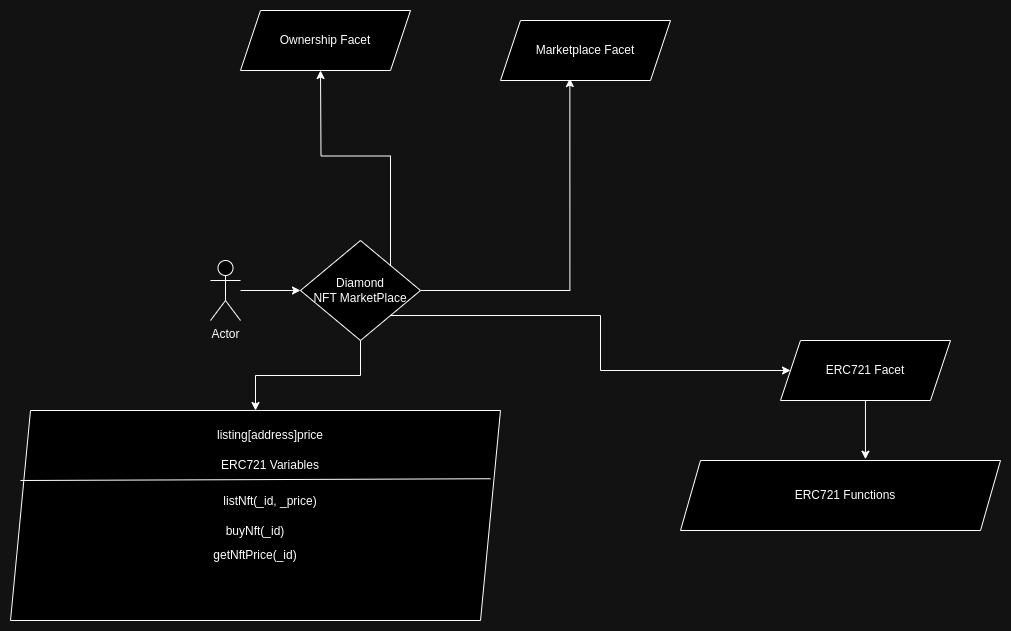

The diagram above was exported from draw.io. Its source (the exported page's mxGraphModel, read from the mxfile embedded in the PNG):
<mxGraphModel dx="2212" dy="879" grid="1" gridSize="10" guides="1" tooltips="1" connect="1" arrows="1" fold="1" page="1" pageScale="1" pageWidth="850" pageHeight="1100" math="0" shadow="0">
  <root>
    <mxCell id="0" />
    <mxCell id="1" parent="0" />
    <mxCell id="9EYIH-qKI8Z8omrGQdzY-1" value="Actor" style="shape=umlActor;verticalLabelPosition=bottom;verticalAlign=top;html=1;outlineConnect=0;" vertex="1" parent="1">
      <mxGeometry x="50" y="310" width="30" height="60" as="geometry" />
    </mxCell>
    <mxCell id="9EYIH-qKI8Z8omrGQdzY-2" value="" style="endArrow=classic;html=1;rounded=0;" edge="1" parent="1" source="9EYIH-qKI8Z8omrGQdzY-1" target="9EYIH-qKI8Z8omrGQdzY-3">
      <mxGeometry width="50" height="50" relative="1" as="geometry">
        <mxPoint x="400" y="480" as="sourcePoint" />
        <mxPoint x="170" y="340" as="targetPoint" />
      </mxGeometry>
    </mxCell>
    <mxCell id="9EYIH-qKI8Z8omrGQdzY-4" style="edgeStyle=orthogonalEdgeStyle;rounded=0;orthogonalLoop=1;jettySize=auto;html=1;exitX=1;exitY=0.5;exitDx=0;exitDy=0;entryX=0.408;entryY=0.967;entryDx=0;entryDy=0;entryPerimeter=0;" edge="1" parent="1" source="9EYIH-qKI8Z8omrGQdzY-3" target="9EYIH-qKI8Z8omrGQdzY-5">
      <mxGeometry relative="1" as="geometry">
        <mxPoint x="350" y="230" as="targetPoint" />
      </mxGeometry>
    </mxCell>
    <mxCell id="9EYIH-qKI8Z8omrGQdzY-6" style="edgeStyle=orthogonalEdgeStyle;rounded=0;orthogonalLoop=1;jettySize=auto;html=1;exitX=1;exitY=1;exitDx=0;exitDy=0;" edge="1" parent="1" source="9EYIH-qKI8Z8omrGQdzY-3" target="9EYIH-qKI8Z8omrGQdzY-7">
      <mxGeometry relative="1" as="geometry">
        <mxPoint x="580" y="390" as="targetPoint" />
      </mxGeometry>
    </mxCell>
    <mxCell id="9EYIH-qKI8Z8omrGQdzY-8" style="edgeStyle=orthogonalEdgeStyle;rounded=0;orthogonalLoop=1;jettySize=auto;html=1;" edge="1" parent="1" source="9EYIH-qKI8Z8omrGQdzY-3" target="9EYIH-qKI8Z8omrGQdzY-9">
      <mxGeometry relative="1" as="geometry">
        <mxPoint x="200" y="540" as="targetPoint" />
      </mxGeometry>
    </mxCell>
    <mxCell id="9EYIH-qKI8Z8omrGQdzY-12" style="edgeStyle=orthogonalEdgeStyle;rounded=0;orthogonalLoop=1;jettySize=auto;html=1;exitX=1;exitY=0;exitDx=0;exitDy=0;" edge="1" parent="1" source="9EYIH-qKI8Z8omrGQdzY-3">
      <mxGeometry relative="1" as="geometry">
        <mxPoint x="160" y="120" as="targetPoint" />
      </mxGeometry>
    </mxCell>
    <mxCell id="9EYIH-qKI8Z8omrGQdzY-3" value="Diamond&lt;div&gt;NFT MarketPlace&lt;/div&gt;" style="rhombus;whiteSpace=wrap;html=1;" vertex="1" parent="1">
      <mxGeometry x="140" y="290" width="120" height="100" as="geometry" />
    </mxCell>
    <mxCell id="9EYIH-qKI8Z8omrGQdzY-5" value="Marketplace Facet" style="shape=parallelogram;perimeter=parallelogramPerimeter;whiteSpace=wrap;html=1;fixedSize=1;" vertex="1" parent="1">
      <mxGeometry x="340" y="70" width="170" height="60" as="geometry" />
    </mxCell>
    <mxCell id="9EYIH-qKI8Z8omrGQdzY-7" value="ERC721 Facet" style="shape=parallelogram;perimeter=parallelogramPerimeter;whiteSpace=wrap;html=1;fixedSize=1;" vertex="1" parent="1">
      <mxGeometry x="620" y="390" width="170" height="60" as="geometry" />
    </mxCell>
    <mxCell id="9EYIH-qKI8Z8omrGQdzY-9" value="" style="shape=parallelogram;perimeter=parallelogramPerimeter;whiteSpace=wrap;html=1;fixedSize=1;" vertex="1" parent="1">
      <mxGeometry x="-150" y="460" width="490" height="210" as="geometry" />
    </mxCell>
    <mxCell id="9EYIH-qKI8Z8omrGQdzY-10" value="listing[address]price" style="text;html=1;align=center;verticalAlign=middle;whiteSpace=wrap;rounded=0;" vertex="1" parent="1">
      <mxGeometry x="-100" y="470" width="420" height="30" as="geometry" />
    </mxCell>
    <mxCell id="9EYIH-qKI8Z8omrGQdzY-11" value="ERC721 Variables" style="text;html=1;align=center;verticalAlign=middle;whiteSpace=wrap;rounded=0;" vertex="1" parent="1">
      <mxGeometry x="-100" y="500" width="420" height="30" as="geometry" />
    </mxCell>
    <mxCell id="9EYIH-qKI8Z8omrGQdzY-13" value="Ownership Facet" style="shape=parallelogram;perimeter=parallelogramPerimeter;whiteSpace=wrap;html=1;fixedSize=1;" vertex="1" parent="1">
      <mxGeometry x="80" y="60" width="170" height="60" as="geometry" />
    </mxCell>
    <mxCell id="9EYIH-qKI8Z8omrGQdzY-16" value="" style="endArrow=none;html=1;rounded=0;exitX=0;exitY=0.25;exitDx=0;exitDy=0;entryX=1;entryY=0.25;entryDx=0;entryDy=0;" edge="1" parent="1">
      <mxGeometry width="50" height="50" relative="1" as="geometry">
        <mxPoint x="-140.1000000000002" y="530" as="sourcePoint" />
        <mxPoint x="330.0958333333335" y="528.2375" as="targetPoint" />
      </mxGeometry>
    </mxCell>
    <mxCell id="9EYIH-qKI8Z8omrGQdzY-17" value="listNft(_id, _price)" style="text;html=1;align=center;verticalAlign=middle;whiteSpace=wrap;rounded=0;" vertex="1" parent="1">
      <mxGeometry x="-100" y="536" width="420" height="30" as="geometry" />
    </mxCell>
    <mxCell id="9EYIH-qKI8Z8omrGQdzY-18" value="" style="shape=parallelogram;perimeter=parallelogramPerimeter;whiteSpace=wrap;html=1;fixedSize=1;" vertex="1" parent="1">
      <mxGeometry x="520" y="510" width="320" height="70" as="geometry" />
    </mxCell>
    <mxCell id="9EYIH-qKI8Z8omrGQdzY-19" style="edgeStyle=orthogonalEdgeStyle;rounded=0;orthogonalLoop=1;jettySize=auto;html=1;entryX=0.578;entryY=-0.018;entryDx=0;entryDy=0;entryPerimeter=0;" edge="1" parent="1" source="9EYIH-qKI8Z8omrGQdzY-7" target="9EYIH-qKI8Z8omrGQdzY-18">
      <mxGeometry relative="1" as="geometry" />
    </mxCell>
    <mxCell id="9EYIH-qKI8Z8omrGQdzY-20" value="ERC721 Functions" style="text;html=1;align=center;verticalAlign=middle;whiteSpace=wrap;rounded=0;" vertex="1" parent="1">
      <mxGeometry x="540" y="530" width="290" height="30" as="geometry" />
    </mxCell>
    <mxCell id="9EYIH-qKI8Z8omrGQdzY-21" value="buyNft(_id)" style="text;html=1;align=center;verticalAlign=middle;whiteSpace=wrap;rounded=0;" vertex="1" parent="1">
      <mxGeometry x="-115" y="566" width="420" height="30" as="geometry" />
    </mxCell>
    <mxCell id="9EYIH-qKI8Z8omrGQdzY-22" value="getNftPrice(_id)" style="text;html=1;align=center;verticalAlign=middle;whiteSpace=wrap;rounded=0;" vertex="1" parent="1">
      <mxGeometry x="-115" y="590" width="420" height="30" as="geometry" />
    </mxCell>
  </root>
</mxGraphModel>